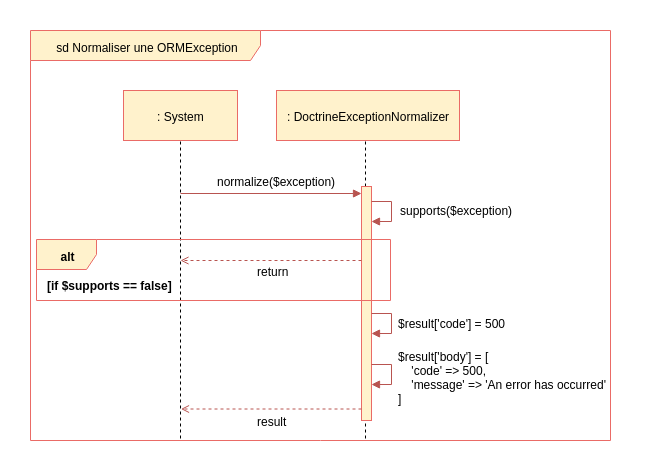

The diagram above was exported from draw.io. Its source (the exported page's mxGraphModel, read from the mxfile embedded in the PNG):
<mxGraphModel dx="2434" dy="803" grid="1" gridSize="10" guides="1" tooltips="1" connect="1" arrows="1" fold="1" page="1" pageScale="1" pageWidth="827" pageHeight="1169" background="#ffffff" math="0" shadow="0">
  <root>
    <mxCell id="0" />
    <mxCell id="1" parent="0" />
    <mxCell id="2" value="sd Normaliser une ORMException&lt;br&gt;" style="shape=umlFrame;whiteSpace=wrap;html=1;width=230;height=30;fillColor=#fff2cc;strokeColor=#EA6B66;" parent="1" vertex="1">
      <mxGeometry x="-80" y="130" width="580" height="410" as="geometry" />
    </mxCell>
    <mxCell id="45" value="" style="endArrow=none;dashed=1;html=1;entryX=0.5;entryY=1;exitX=0.197;exitY=1.001;exitPerimeter=0;" parent="1" edge="1">
      <mxGeometry width="50" height="50" relative="1" as="geometry">
        <mxPoint x="255" y="538" as="sourcePoint" />
        <mxPoint x="255" y="236.33333333333348" as="targetPoint" />
      </mxGeometry>
    </mxCell>
    <mxCell id="28" value="" style="endArrow=none;dashed=1;html=1;entryX=0.5;entryY=1;" parent="1" edge="1">
      <mxGeometry width="50" height="50" relative="1" as="geometry">
        <mxPoint x="70" y="538" as="sourcePoint" />
        <mxPoint x="70" y="232" as="targetPoint" />
      </mxGeometry>
    </mxCell>
    <mxCell id="467" value="" style="endArrow=block;html=1;endFill=1;fillColor=#f8cecc;strokeColor=#b85450;entryX=0.15;entryY=0.221;entryPerimeter=0;" parent="1" edge="1">
      <mxGeometry width="50" height="50" relative="1" as="geometry">
        <mxPoint x="70" y="293" as="sourcePoint" />
        <mxPoint x="251" y="293" as="targetPoint" />
      </mxGeometry>
    </mxCell>
    <mxCell id="44" value=": DoctrineExceptionNormalizer" style="html=1;fillColor=#fff2cc;strokeColor=#EA6B66;" parent="1" vertex="1">
      <mxGeometry x="166" y="190" width="183" height="50" as="geometry" />
    </mxCell>
    <mxCell id="27" value=": System" style="html=1;fillColor=#fff2cc;strokeColor=#EA6B66;" parent="1" vertex="1">
      <mxGeometry x="13" y="190" width="114" height="50" as="geometry" />
    </mxCell>
    <mxCell id="a3CNiZTT-CJZAAKLvd5j-599" value="" style="html=1;points=[];perimeter=orthogonalPerimeter;fillColor=#fff2cc;strokeColor=#EA6B66;" parent="1" vertex="1">
      <mxGeometry x="251" y="286" width="10" height="234" as="geometry" />
    </mxCell>
    <mxCell id="a3CNiZTT-CJZAAKLvd5j-600" value="normalize($exception)" style="text;html=1;resizable=0;points=[];autosize=1;align=left;verticalAlign=top;spacingTop=-4;" parent="1" vertex="1">
      <mxGeometry x="105" y="271.5" width="130" height="20" as="geometry" />
    </mxCell>
    <mxCell id="a3CNiZTT-CJZAAKLvd5j-614" value="[if $supports == false]" style="text;html=1;resizable=0;points=[];autosize=1;align=left;verticalAlign=top;spacingTop=-4;fontStyle=1" parent="1" vertex="1">
      <mxGeometry x="-65.5" y="376" width="130" height="20" as="geometry" />
    </mxCell>
    <mxCell id="Y5zCQFBQMF1H_4eG33s8-481" value="" style="endArrow=open;html=1;endFill=0;fillColor=#f8cecc;strokeColor=#b85450;dashed=1;exitX=0.7;exitY=0.804;exitPerimeter=0;" parent="1" edge="1">
      <mxGeometry width="50" height="50" relative="1" as="geometry">
        <mxPoint x="251" y="360" as="sourcePoint" />
        <mxPoint x="70" y="360" as="targetPoint" />
      </mxGeometry>
    </mxCell>
    <mxCell id="Y5zCQFBQMF1H_4eG33s8-482" value="return" style="text;html=1;resizable=0;points=[];autosize=1;align=left;verticalAlign=top;spacingTop=-4;" parent="1" vertex="1">
      <mxGeometry x="145" y="362" width="50" height="20" as="geometry" />
    </mxCell>
    <mxCell id="Y5zCQFBQMF1H_4eG33s8-509" value="" style="endArrow=block;html=1;endFill=1;fillColor=#f8cecc;strokeColor=#b85450;edgeStyle=orthogonalEdgeStyle;rounded=0;" parent="1" edge="1">
      <mxGeometry width="50" height="50" relative="1" as="geometry">
        <mxPoint x="261" y="301" as="sourcePoint" />
        <mxPoint x="261" y="321" as="targetPoint" />
        <Array as="points">
          <mxPoint x="261" y="301" />
          <mxPoint x="281" y="301" />
          <mxPoint x="281" y="321" />
        </Array>
      </mxGeometry>
    </mxCell>
    <mxCell id="Y5zCQFBQMF1H_4eG33s8-510" value="supports($exception)" style="text;html=1;resizable=0;points=[];autosize=1;align=left;verticalAlign=top;spacingTop=-4;" parent="1" vertex="1">
      <mxGeometry x="288" y="301" width="130" height="20" as="geometry" />
    </mxCell>
    <mxCell id="Y5zCQFBQMF1H_4eG33s8-520" value="" style="endArrow=block;html=1;endFill=1;fillColor=#f8cecc;strokeColor=#b85450;edgeStyle=orthogonalEdgeStyle;rounded=0;" parent="1" edge="1">
      <mxGeometry width="50" height="50" relative="1" as="geometry">
        <mxPoint x="261.2857142857147" y="413.28571428571445" as="sourcePoint" />
        <mxPoint x="261.2857142857147" y="433.28571428571445" as="targetPoint" />
        <Array as="points">
          <mxPoint x="261" y="413" />
          <mxPoint x="281" y="413" />
          <mxPoint x="281" y="433" />
        </Array>
      </mxGeometry>
    </mxCell>
    <mxCell id="Y5zCQFBQMF1H_4eG33s8-521" value="$result['code'] = 500" style="text;html=1;resizable=0;points=[];autosize=1;align=left;verticalAlign=top;spacingTop=-4;" parent="1" vertex="1">
      <mxGeometry x="286" y="414" width="120" height="20" as="geometry" />
    </mxCell>
    <mxCell id="Y5zCQFBQMF1H_4eG33s8-523" value="$result['body'] = [&lt;br&gt;&amp;nbsp; &amp;nbsp; 'code' =&amp;gt; 500,&lt;br&gt;&amp;nbsp; &amp;nbsp; 'message' =&amp;gt; 'An error has occurred'&lt;br&gt;]" style="text;html=1;resizable=0;points=[];autosize=1;align=left;verticalAlign=top;spacingTop=-4;" parent="1" vertex="1">
      <mxGeometry x="286" y="447" width="220" height="60" as="geometry" />
    </mxCell>
    <mxCell id="Y5zCQFBQMF1H_4eG33s8-524" value="" style="endArrow=block;html=1;endFill=1;fillColor=#f8cecc;strokeColor=#b85450;edgeStyle=orthogonalEdgeStyle;rounded=0;" parent="1" edge="1">
      <mxGeometry width="50" height="50" relative="1" as="geometry">
        <mxPoint x="261.2857142857147" y="463.7142857142858" as="sourcePoint" />
        <mxPoint x="261.2857142857147" y="483.7142857142858" as="targetPoint" />
        <Array as="points">
          <mxPoint x="261" y="464" />
          <mxPoint x="281" y="464" />
          <mxPoint x="281" y="484" />
        </Array>
      </mxGeometry>
    </mxCell>
    <mxCell id="Y5zCQFBQMF1H_4eG33s8-525" value="" style="endArrow=open;html=1;endFill=0;fillColor=#f8cecc;strokeColor=#b85450;dashed=1;exitX=0.7;exitY=0.804;exitPerimeter=0;" parent="1" edge="1">
      <mxGeometry width="50" height="50" relative="1" as="geometry">
        <mxPoint x="251" y="508.5" as="sourcePoint" />
        <mxPoint x="70.5" y="508.5" as="targetPoint" />
      </mxGeometry>
    </mxCell>
    <mxCell id="Y5zCQFBQMF1H_4eG33s8-526" value="result" style="text;html=1;resizable=0;points=[];autosize=1;align=left;verticalAlign=top;spacingTop=-4;" parent="1" vertex="1">
      <mxGeometry x="145" y="512" width="40" height="20" as="geometry" />
    </mxCell>
    <mxCell id="Y5zCQFBQMF1H_4eG33s8-473" value="alt" style="shape=umlFrame;whiteSpace=wrap;html=1;fontColor=#000000;fillColor=#fff2cc;strokeColor=#EA6B66;fontStyle=1" parent="1" vertex="1">
      <mxGeometry x="-74" y="339" width="354" height="61" as="geometry" />
    </mxCell>
  </root>
</mxGraphModel>